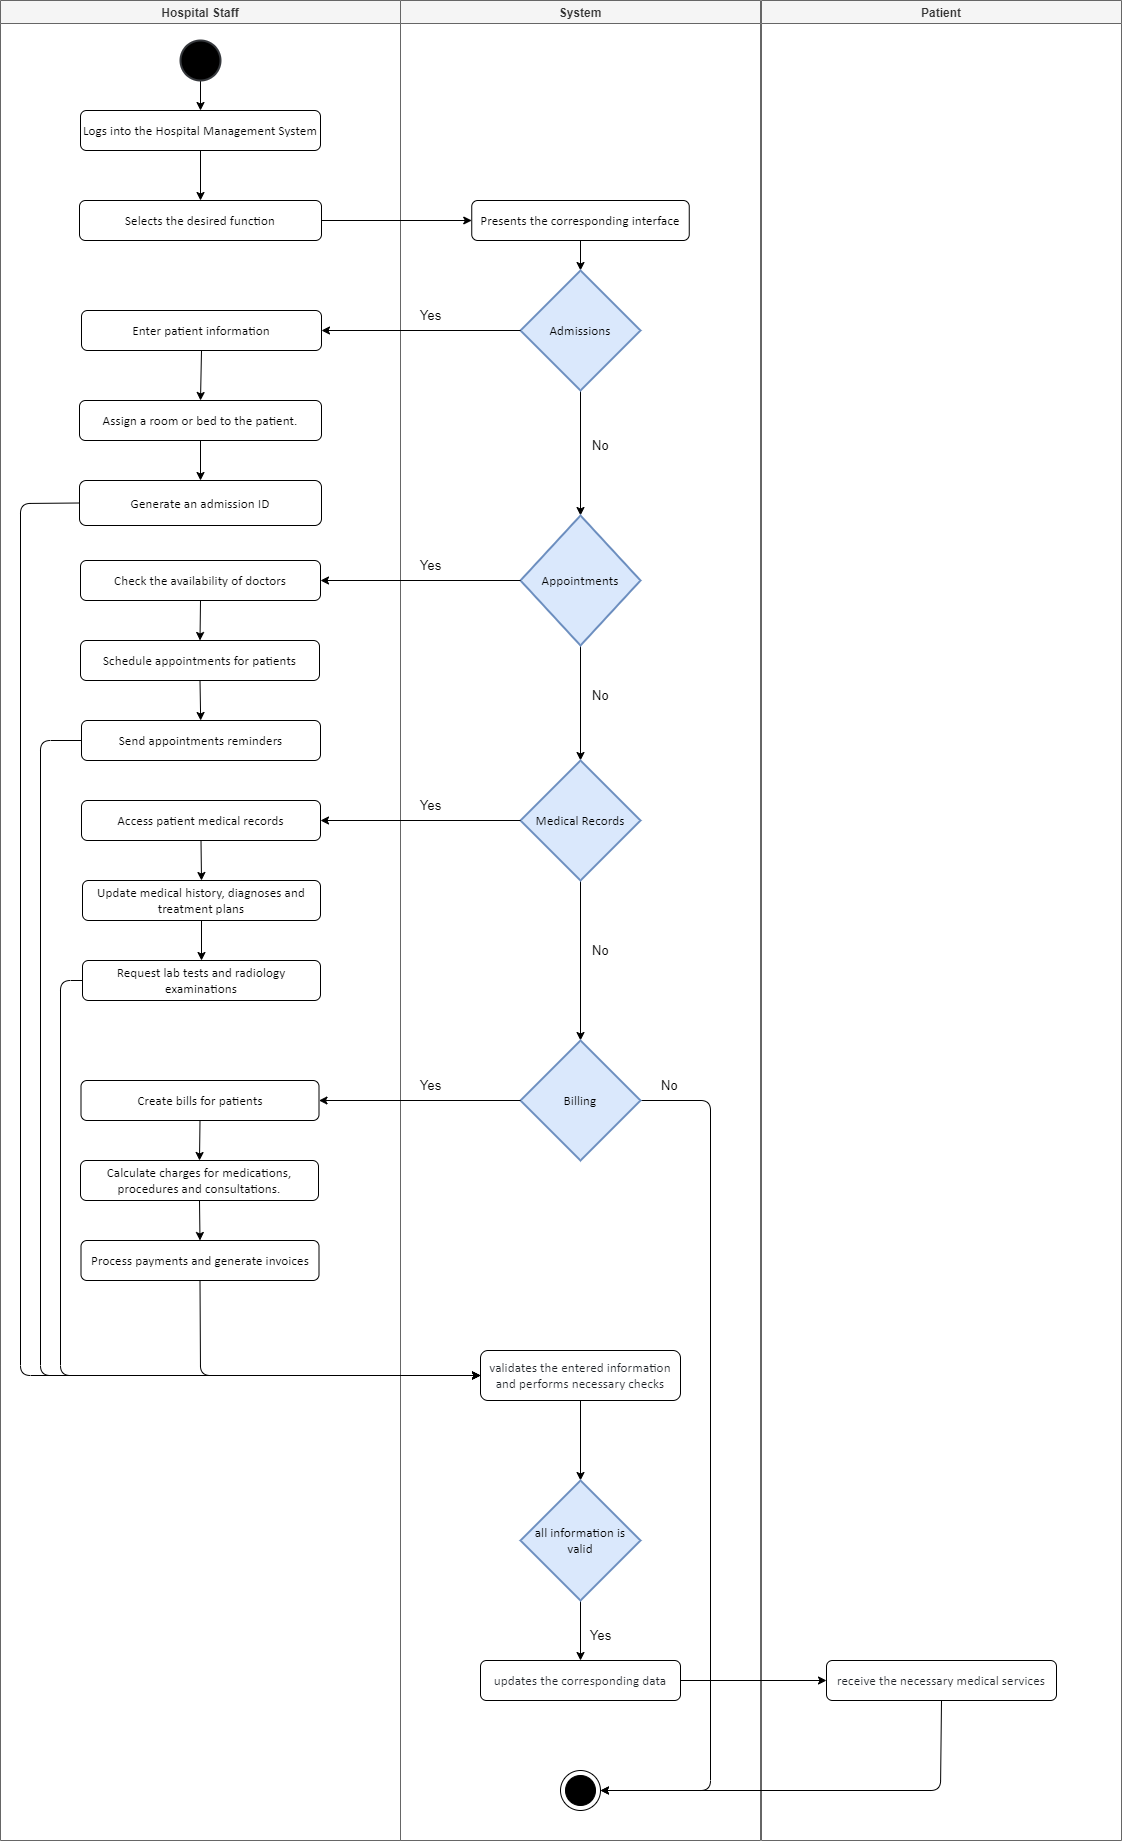

The diagram above was exported from draw.io. Its source (the exported page's mxGraphModel, read from the mxfile embedded in the PNG):
<mxGraphModel dx="1002" dy="568" grid="1" gridSize="10" guides="1" tooltips="1" connect="1" arrows="1" fold="1" page="1" pageScale="1" pageWidth="827" pageHeight="1169" background="#ffffff" math="0" shadow="0">
  <root>
    <mxCell id="0" />
    <mxCell id="1" parent="0" />
    <mxCell id="2" value="System" style="swimlane;fontColor=#333333;fillColor=#f5f5f5;strokeColor=#666666;" vertex="1" parent="1">
      <mxGeometry x="520" y="40" width="360" height="1840" as="geometry" />
    </mxCell>
    <mxCell id="46" style="edgeStyle=none;html=1;exitX=0.5;exitY=1;exitDx=0;exitDy=0;entryX=0.5;entryY=0;entryDx=0;entryDy=0;entryPerimeter=0;strokeColor=#000000;fontSize=13.33333;" edge="1" parent="2" source="3" target="24">
      <mxGeometry relative="1" as="geometry" />
    </mxCell>
    <mxCell id="3" value="&lt;span id=&quot;docs-internal-guid-7ff62794-7fff-6938-96d5-846f6df7d2dc&quot;&gt;&lt;span style=&quot;font-size: 10pt; font-family: Calibri, sans-serif; background-color: transparent; font-variant-numeric: normal; font-variant-east-asian: normal; vertical-align: baseline;&quot;&gt;Presents the corresponding interface&lt;/span&gt;&lt;/span&gt;" style="shape=rect;html=1;rounded=1;whiteSpace=wrap;align=center;strokeColor=#000000;fontColor=#000000;fillColor=#FFFFFF;" vertex="1" parent="2">
      <mxGeometry x="71.25" y="200" width="217.5" height="40" as="geometry" />
    </mxCell>
    <mxCell id="54" style="edgeStyle=none;html=1;exitX=0.5;exitY=1;exitDx=0;exitDy=0;exitPerimeter=0;strokeColor=#000000;fontSize=13.33333;" edge="1" parent="2" source="24" target="27">
      <mxGeometry relative="1" as="geometry" />
    </mxCell>
    <mxCell id="24" value="&lt;font face=&quot;Calibri, sans-serif&quot; color=&quot;#000000&quot;&gt;&lt;span style=&quot;font-size: 13.3333px;&quot;&gt;Admissions&lt;/span&gt;&lt;/font&gt;" style="strokeWidth=2;html=1;shape=mxgraph.flowchart.decision;whiteSpace=wrap;strokeColor=#6c8ebf;fillColor=#dae8fc;" vertex="1" parent="2">
      <mxGeometry x="120" y="270" width="120" height="120" as="geometry" />
    </mxCell>
    <mxCell id="78" style="edgeStyle=none;html=1;exitX=0.5;exitY=1;exitDx=0;exitDy=0;entryX=0.5;entryY=0;entryDx=0;entryDy=0;entryPerimeter=0;strokeColor=#000000;fontSize=13.33333;fontColor=#000000;" edge="1" parent="2" source="26" target="63">
      <mxGeometry relative="1" as="geometry" />
    </mxCell>
    <mxCell id="26" value="&lt;span style=&quot;color: rgb(31, 35, 40); text-align: left; background-color: rgb(255, 255, 255);&quot;&gt;&lt;font face=&quot;Calibri, sans serif&quot; style=&quot;font-size: 13.3333px;&quot;&gt;validates the entered information and performs necessary checks&lt;/font&gt;&lt;/span&gt;" style="shape=rect;html=1;rounded=1;whiteSpace=wrap;align=center;strokeColor=#000000;fontColor=#000000;fillColor=#FFFFFF;" vertex="1" parent="2">
      <mxGeometry x="80" y="1350" width="200" height="50" as="geometry" />
    </mxCell>
    <mxCell id="56" style="edgeStyle=none;html=1;exitX=0.5;exitY=1;exitDx=0;exitDy=0;exitPerimeter=0;entryX=0.5;entryY=0;entryDx=0;entryDy=0;entryPerimeter=0;strokeColor=#000000;fontSize=13.33333;" edge="1" parent="2" source="27" target="32">
      <mxGeometry relative="1" as="geometry" />
    </mxCell>
    <mxCell id="27" value="&lt;font face=&quot;Calibri, sans-serif&quot; color=&quot;#000000&quot;&gt;&lt;span style=&quot;font-size: 13.3333px;&quot;&gt;Appointments&lt;/span&gt;&lt;/font&gt;" style="strokeWidth=2;html=1;shape=mxgraph.flowchart.decision;whiteSpace=wrap;strokeColor=#6c8ebf;fillColor=#dae8fc;" vertex="1" parent="2">
      <mxGeometry x="120" y="515" width="120" height="130" as="geometry" />
    </mxCell>
    <mxCell id="60" style="edgeStyle=none;html=1;exitX=0.5;exitY=1;exitDx=0;exitDy=0;exitPerimeter=0;entryX=0.5;entryY=0;entryDx=0;entryDy=0;entryPerimeter=0;strokeColor=#000000;fontSize=13.33333;" edge="1" parent="2" source="32" target="38">
      <mxGeometry relative="1" as="geometry" />
    </mxCell>
    <mxCell id="32" value="&lt;font face=&quot;Calibri, sans-serif&quot; color=&quot;#000000&quot;&gt;&lt;span style=&quot;font-size: 13.3333px;&quot;&gt;Medical Records&lt;/span&gt;&lt;/font&gt;" style="strokeWidth=2;html=1;shape=mxgraph.flowchart.decision;whiteSpace=wrap;strokeColor=#6c8ebf;fillColor=#dae8fc;" vertex="1" parent="2">
      <mxGeometry x="120" y="760" width="120" height="120" as="geometry" />
    </mxCell>
    <mxCell id="112" style="edgeStyle=none;html=1;exitX=1;exitY=0.5;exitDx=0;exitDy=0;exitPerimeter=0;entryX=1;entryY=0.5;entryDx=0;entryDy=0;entryPerimeter=0;strokeColor=#000000;fontSize=13.33333;fontColor=#000000;" edge="1" parent="2" source="38" target="19">
      <mxGeometry relative="1" as="geometry">
        <Array as="points">
          <mxPoint x="310" y="1100" />
          <mxPoint x="310" y="1790" />
        </Array>
      </mxGeometry>
    </mxCell>
    <mxCell id="38" value="&lt;font face=&quot;Calibri, sans-serif&quot; color=&quot;#000000&quot;&gt;&lt;span style=&quot;font-size: 13.3333px;&quot;&gt;Billing&lt;/span&gt;&lt;/font&gt;" style="strokeWidth=2;html=1;shape=mxgraph.flowchart.decision;whiteSpace=wrap;strokeColor=#6c8ebf;fillColor=#dae8fc;" vertex="1" parent="2">
      <mxGeometry x="120" y="1040" width="120" height="120" as="geometry" />
    </mxCell>
    <mxCell id="76" style="edgeStyle=none;html=1;exitX=0.5;exitY=1;exitDx=0;exitDy=0;exitPerimeter=0;strokeColor=#000000;fontSize=13.33333;fontColor=#000000;" edge="1" parent="2" source="63" target="64">
      <mxGeometry relative="1" as="geometry" />
    </mxCell>
    <mxCell id="63" value="&lt;font face=&quot;Calibri, sans-serif&quot; color=&quot;#000000&quot;&gt;&lt;span style=&quot;font-size: 13.3333px;&quot;&gt;all information is valid&lt;/span&gt;&lt;/font&gt;" style="strokeWidth=2;html=1;shape=mxgraph.flowchart.decision;whiteSpace=wrap;strokeColor=#6c8ebf;fillColor=#dae8fc;" vertex="1" parent="2">
      <mxGeometry x="120" y="1480" width="120" height="120" as="geometry" />
    </mxCell>
    <mxCell id="64" value="&lt;span style=&quot;color: rgb(31, 35, 40); text-align: left; background-color: rgb(255, 255, 255);&quot;&gt;&lt;font face=&quot;Calibri, sans serif&quot; style=&quot;font-size: 13.3333px;&quot;&gt;updates the corresponding data&lt;/font&gt;&lt;/span&gt;" style="shape=rect;html=1;rounded=1;whiteSpace=wrap;align=center;strokeColor=#000000;fontColor=#000000;fillColor=#FFFFFF;" vertex="1" parent="2">
      <mxGeometry x="80" y="1660" width="200" height="40" as="geometry" />
    </mxCell>
    <mxCell id="70" value="No" style="text;html=1;align=center;verticalAlign=middle;resizable=0;points=[];autosize=1;strokeColor=none;fillColor=none;fontSize=13.33333;fontColor=#000000;" vertex="1" parent="2">
      <mxGeometry x="180" y="430" width="40" height="30" as="geometry" />
    </mxCell>
    <mxCell id="72" value="No" style="text;html=1;align=center;verticalAlign=middle;resizable=0;points=[];autosize=1;strokeColor=none;fillColor=none;fontSize=13.33333;fontColor=#000000;" vertex="1" parent="2">
      <mxGeometry x="180" y="680" width="40" height="30" as="geometry" />
    </mxCell>
    <mxCell id="74" value="No" style="text;html=1;align=center;verticalAlign=middle;resizable=0;points=[];autosize=1;strokeColor=none;fillColor=none;fontSize=13.33333;fontColor=#000000;" vertex="1" parent="2">
      <mxGeometry x="180" y="935" width="40" height="30" as="geometry" />
    </mxCell>
    <mxCell id="75" value="Yes" style="text;html=1;align=center;verticalAlign=middle;resizable=0;points=[];autosize=1;strokeColor=none;fillColor=none;fontSize=13.33333;fontColor=#000000;" vertex="1" parent="2">
      <mxGeometry x="10" y="1070" width="40" height="30" as="geometry" />
    </mxCell>
    <mxCell id="73" value="Yes" style="text;html=1;align=center;verticalAlign=middle;resizable=0;points=[];autosize=1;strokeColor=none;fillColor=none;fontSize=13.33333;fontColor=#000000;" vertex="1" parent="2">
      <mxGeometry x="10" y="790" width="40" height="30" as="geometry" />
    </mxCell>
    <mxCell id="71" value="Yes" style="text;html=1;align=center;verticalAlign=middle;resizable=0;points=[];autosize=1;strokeColor=none;fillColor=none;fontSize=13.33333;fontColor=#000000;" vertex="1" parent="2">
      <mxGeometry x="10" y="550" width="40" height="30" as="geometry" />
    </mxCell>
    <mxCell id="69" value="&lt;font color=&quot;#000000&quot;&gt;Yes&lt;/font&gt;" style="text;html=1;align=center;verticalAlign=middle;resizable=0;points=[];autosize=1;strokeColor=none;fillColor=none;fontSize=13.33333;" vertex="1" parent="2">
      <mxGeometry x="10" y="300" width="40" height="30" as="geometry" />
    </mxCell>
    <mxCell id="19" value="" style="shape=mxgraph.sysml.actFinal;html=1;verticalLabelPosition=bottom;labelBackgroundColor=#ffffff;verticalAlign=top;strokeColor=#000000;fontColor=#000000;fillColor=#FFFFFF;" vertex="1" parent="2">
      <mxGeometry x="160" y="1770" width="40" height="40" as="geometry" />
    </mxCell>
    <mxCell id="80" value="Yes" style="text;html=1;align=center;verticalAlign=middle;resizable=0;points=[];autosize=1;strokeColor=none;fillColor=none;fontSize=13.33333;fontColor=#000000;" vertex="1" parent="2">
      <mxGeometry x="180" y="1620" width="40" height="30" as="geometry" />
    </mxCell>
    <mxCell id="113" value="No" style="text;html=1;align=center;verticalAlign=middle;resizable=0;points=[];autosize=1;strokeColor=none;fillColor=none;fontSize=13.33333;fontColor=#000000;" vertex="1" parent="2">
      <mxGeometry x="248.75" y="1070" width="40" height="30" as="geometry" />
    </mxCell>
    <mxCell id="9" value="Hospital Staff" style="swimlane;fontColor=#333333;fillColor=#f5f5f5;strokeColor=#666666;" vertex="1" parent="1">
      <mxGeometry x="120" y="40" width="400" height="1840" as="geometry" />
    </mxCell>
    <mxCell id="10" value="&lt;font face=&quot;Calibri, sans-serif&quot;&gt;&lt;span style=&quot;font-size: 13.3333px;&quot;&gt;Selects the desired function&lt;/span&gt;&lt;/font&gt;" style="shape=rect;html=1;rounded=1;whiteSpace=wrap;align=center;strokeColor=#000000;fontColor=#000000;fillColor=#FFFFFF;" vertex="1" parent="9">
      <mxGeometry x="79" y="200" width="242" height="40" as="geometry" />
    </mxCell>
    <mxCell id="44" style="edgeStyle=none;html=1;exitX=0.5;exitY=1;exitDx=0;exitDy=0;entryX=0.5;entryY=0;entryDx=0;entryDy=0;strokeColor=#000000;fontSize=13.33333;" edge="1" parent="9" source="12" target="10">
      <mxGeometry relative="1" as="geometry" />
    </mxCell>
    <mxCell id="12" value="&lt;font face=&quot;Calibri, sans-serif&quot;&gt;&lt;span style=&quot;font-size: 13.3333px;&quot;&gt;Logs into the Hospital Management System&lt;/span&gt;&lt;/font&gt;" style="shape=rect;html=1;rounded=1;whiteSpace=wrap;align=center;strokeColor=#000000;fontColor=#000000;fillColor=#FFFFFF;" vertex="1" parent="9">
      <mxGeometry x="80" y="110" width="240" height="40" as="geometry" />
    </mxCell>
    <mxCell id="49" style="edgeStyle=none;html=1;exitX=0.5;exitY=1;exitDx=0;exitDy=0;entryX=0.5;entryY=0;entryDx=0;entryDy=0;strokeColor=#000000;fontSize=13.33333;" edge="1" parent="9" source="14" target="25">
      <mxGeometry relative="1" as="geometry" />
    </mxCell>
    <mxCell id="14" value="&lt;span id=&quot;docs-internal-guid-d7bdf681-7fff-85b6-305f-a4ba5f506ffc&quot;&gt;&lt;span style=&quot;font-size: 10pt; font-family: Calibri, sans-serif; background-color: transparent; font-variant-numeric: normal; font-variant-east-asian: normal; vertical-align: baseline;&quot;&gt;Assign a room or bed to the patient.&lt;/span&gt;&lt;/span&gt;" style="shape=rect;html=1;rounded=1;whiteSpace=wrap;align=center;strokeColor=#000000;fontColor=#000000;fillColor=#FFFFFF;" vertex="1" parent="9">
      <mxGeometry x="79" y="400" width="242" height="40" as="geometry" />
    </mxCell>
    <mxCell id="42" style="edgeStyle=none;html=1;entryX=0.5;entryY=0;entryDx=0;entryDy=0;strokeColor=#000000;fontSize=13.33333;" edge="1" parent="9" source="16" target="12">
      <mxGeometry relative="1" as="geometry" />
    </mxCell>
    <mxCell id="16" value="" style="shape=ellipse;html=1;fillColor=#000000;strokeWidth=2;verticalLabelPosition=bottom;verticalAlignment=top;perimeter=ellipsePerimeter;strokeColor=#36393d;" vertex="1" parent="9">
      <mxGeometry x="180" y="40" width="40" height="40" as="geometry" />
    </mxCell>
    <mxCell id="48" style="edgeStyle=none;html=1;exitX=0.5;exitY=1;exitDx=0;exitDy=0;entryX=0.5;entryY=0;entryDx=0;entryDy=0;strokeColor=#000000;fontSize=13.33333;" edge="1" parent="9" source="18" target="14">
      <mxGeometry relative="1" as="geometry" />
    </mxCell>
    <mxCell id="18" value="&lt;span id=&quot;docs-internal-guid-35f86c24-7fff-3f11-d6da-7a174b636c0c&quot;&gt;&lt;span style=&quot;font-size: 10pt; font-family: Calibri, sans-serif; background-color: transparent; font-variant-numeric: normal; font-variant-east-asian: normal; vertical-align: baseline;&quot;&gt;Enter patient information&lt;/span&gt;&lt;/span&gt;" style="shape=rect;html=1;rounded=1;whiteSpace=wrap;align=center;strokeColor=#000000;fontColor=#000000;fillColor=#FFFFFF;" vertex="1" parent="9">
      <mxGeometry x="81" y="310" width="240" height="40" as="geometry" />
    </mxCell>
    <mxCell id="25" value="&lt;span id=&quot;docs-internal-guid-d7bdf681-7fff-85b6-305f-a4ba5f506ffc&quot;&gt;&lt;span style=&quot;font-size: 10pt; font-family: Calibri, sans-serif; background-color: transparent; font-variant-numeric: normal; font-variant-east-asian: normal; vertical-align: baseline;&quot;&gt;Generate an admission ID&lt;/span&gt;&lt;/span&gt;" style="shape=rect;html=1;rounded=1;whiteSpace=wrap;align=center;strokeColor=#000000;fontColor=#000000;fillColor=#FFFFFF;" vertex="1" parent="9">
      <mxGeometry x="79" y="480" width="242" height="45" as="geometry" />
    </mxCell>
    <mxCell id="52" style="edgeStyle=none;html=1;exitX=0.5;exitY=1;exitDx=0;exitDy=0;entryX=0.5;entryY=0;entryDx=0;entryDy=0;strokeColor=#000000;fontSize=13.33333;" edge="1" parent="9" source="28" target="29">
      <mxGeometry relative="1" as="geometry" />
    </mxCell>
    <mxCell id="28" value="&lt;span id=&quot;docs-internal-guid-d7bdf681-7fff-85b6-305f-a4ba5f506ffc&quot;&gt;&lt;span style=&quot;font-size: 10pt; font-family: Calibri, sans-serif; background-color: transparent; font-variant-numeric: normal; font-variant-east-asian: normal; vertical-align: baseline;&quot;&gt;Check the availability of doctors&lt;/span&gt;&lt;/span&gt;" style="shape=rect;html=1;rounded=1;whiteSpace=wrap;align=center;strokeColor=#000000;fontColor=#000000;fillColor=#FFFFFF;" vertex="1" parent="9">
      <mxGeometry x="80" y="560" width="240" height="40" as="geometry" />
    </mxCell>
    <mxCell id="53" style="edgeStyle=none;html=1;exitX=0.5;exitY=1;exitDx=0;exitDy=0;strokeColor=#000000;fontSize=13.33333;" edge="1" parent="9" source="29" target="30">
      <mxGeometry relative="1" as="geometry" />
    </mxCell>
    <mxCell id="29" value="&lt;span id=&quot;docs-internal-guid-d7bdf681-7fff-85b6-305f-a4ba5f506ffc&quot;&gt;&lt;span style=&quot;font-size: 10pt; font-family: Calibri, sans-serif; background-color: transparent; font-variant-numeric: normal; font-variant-east-asian: normal; vertical-align: baseline;&quot;&gt;Schedule appointments for patients&lt;/span&gt;&lt;/span&gt;" style="shape=rect;html=1;rounded=1;whiteSpace=wrap;align=center;strokeColor=#000000;fontColor=#000000;fillColor=#FFFFFF;" vertex="1" parent="9">
      <mxGeometry x="80" y="640" width="239" height="40" as="geometry" />
    </mxCell>
    <mxCell id="30" value="&lt;span id=&quot;docs-internal-guid-d7bdf681-7fff-85b6-305f-a4ba5f506ffc&quot;&gt;&lt;span style=&quot;font-size: 10pt; font-family: Calibri, sans-serif; background-color: transparent; font-variant-numeric: normal; font-variant-east-asian: normal; vertical-align: baseline;&quot;&gt;Send appointments reminders&lt;/span&gt;&lt;/span&gt;" style="shape=rect;html=1;rounded=1;whiteSpace=wrap;align=center;strokeColor=#000000;fontColor=#000000;fillColor=#FFFFFF;" vertex="1" parent="9">
      <mxGeometry x="81" y="720" width="239" height="40" as="geometry" />
    </mxCell>
    <mxCell id="57" style="edgeStyle=none;html=1;exitX=0.5;exitY=1;exitDx=0;exitDy=0;entryX=0.5;entryY=0;entryDx=0;entryDy=0;strokeColor=#000000;fontSize=13.33333;" edge="1" parent="9" source="31" target="33">
      <mxGeometry relative="1" as="geometry" />
    </mxCell>
    <mxCell id="31" value="&lt;font face=&quot;Calibri, sans-serif&quot;&gt;&lt;span style=&quot;font-size: 13.3333px;&quot;&gt;Access patient medical records&lt;/span&gt;&lt;/font&gt;" style="shape=rect;html=1;rounded=1;whiteSpace=wrap;align=center;strokeColor=#000000;fontColor=#000000;fillColor=#FFFFFF;" vertex="1" parent="9">
      <mxGeometry x="81" y="800" width="239" height="40" as="geometry" />
    </mxCell>
    <mxCell id="58" style="edgeStyle=none;html=1;exitX=0.5;exitY=1;exitDx=0;exitDy=0;entryX=0.5;entryY=0;entryDx=0;entryDy=0;strokeColor=#000000;fontSize=13.33333;" edge="1" parent="9" source="33" target="34">
      <mxGeometry relative="1" as="geometry" />
    </mxCell>
    <mxCell id="33" value="&lt;font face=&quot;Calibri, sans-serif&quot;&gt;&lt;span style=&quot;font-size: 13.3333px;&quot;&gt;Update medical history, diagnoses and treatment plans&lt;/span&gt;&lt;/font&gt;" style="shape=rect;html=1;rounded=1;whiteSpace=wrap;align=center;strokeColor=#000000;fontColor=#000000;fillColor=#FFFFFF;" vertex="1" parent="9">
      <mxGeometry x="82" y="880" width="238" height="40" as="geometry" />
    </mxCell>
    <mxCell id="34" value="&lt;font face=&quot;Calibri, sans-serif&quot;&gt;&lt;span style=&quot;font-size: 13.3333px;&quot;&gt;Request lab tests and radiology examinations&lt;/span&gt;&lt;/font&gt;" style="shape=rect;html=1;rounded=1;whiteSpace=wrap;align=center;strokeColor=#000000;fontColor=#000000;fillColor=#FFFFFF;" vertex="1" parent="9">
      <mxGeometry x="82" y="960" width="238" height="40" as="geometry" />
    </mxCell>
    <mxCell id="61" style="edgeStyle=none;html=1;exitX=0.5;exitY=1;exitDx=0;exitDy=0;entryX=0.5;entryY=0;entryDx=0;entryDy=0;strokeColor=#000000;fontSize=13.33333;" edge="1" parent="9" source="35" target="36">
      <mxGeometry relative="1" as="geometry" />
    </mxCell>
    <mxCell id="35" value="&lt;font face=&quot;Calibri, sans-serif&quot;&gt;&lt;span style=&quot;font-size: 13.3333px;&quot;&gt;Create bills for patients&lt;/span&gt;&lt;/font&gt;" style="shape=rect;html=1;rounded=1;whiteSpace=wrap;align=center;strokeColor=#000000;fontColor=#000000;fillColor=#FFFFFF;" vertex="1" parent="9">
      <mxGeometry x="80.5" y="1080" width="238" height="40" as="geometry" />
    </mxCell>
    <mxCell id="62" style="edgeStyle=none;html=1;exitX=0.5;exitY=1;exitDx=0;exitDy=0;entryX=0.5;entryY=0;entryDx=0;entryDy=0;strokeColor=#000000;fontSize=13.33333;" edge="1" parent="9" source="36" target="37">
      <mxGeometry relative="1" as="geometry" />
    </mxCell>
    <mxCell id="36" value="&lt;font face=&quot;Calibri, sans-serif&quot;&gt;&lt;span style=&quot;font-size: 13.3333px;&quot;&gt;Calculate charges for medications, procedures and consultations.&lt;/span&gt;&lt;/font&gt;" style="shape=rect;html=1;rounded=1;whiteSpace=wrap;align=center;strokeColor=#000000;fontColor=#000000;fillColor=#FFFFFF;" vertex="1" parent="9">
      <mxGeometry x="80" y="1160" width="238" height="40" as="geometry" />
    </mxCell>
    <mxCell id="37" value="&lt;font face=&quot;Calibri, sans-serif&quot;&gt;&lt;span style=&quot;font-size: 13.3333px;&quot;&gt;Process payments and generate invoices&lt;/span&gt;&lt;/font&gt;" style="shape=rect;html=1;rounded=1;whiteSpace=wrap;align=center;strokeColor=#000000;fontColor=#000000;fillColor=#FFFFFF;" vertex="1" parent="9">
      <mxGeometry x="80.5" y="1240" width="238" height="40" as="geometry" />
    </mxCell>
    <mxCell id="45" style="edgeStyle=none;html=1;exitX=1;exitY=0.5;exitDx=0;exitDy=0;entryX=0;entryY=0.5;entryDx=0;entryDy=0;strokeColor=#000000;fontSize=13.33333;" edge="1" parent="1" source="10" target="3">
      <mxGeometry relative="1" as="geometry" />
    </mxCell>
    <mxCell id="47" style="edgeStyle=none;html=1;exitX=0;exitY=0.5;exitDx=0;exitDy=0;exitPerimeter=0;entryX=1;entryY=0.5;entryDx=0;entryDy=0;strokeColor=#000000;fontSize=13.33333;" edge="1" parent="1" source="24" target="18">
      <mxGeometry relative="1" as="geometry" />
    </mxCell>
    <mxCell id="50" style="edgeStyle=none;html=1;exitX=0;exitY=0.5;exitDx=0;exitDy=0;exitPerimeter=0;entryX=1;entryY=0.5;entryDx=0;entryDy=0;strokeColor=#000000;fontSize=13.33333;" edge="1" parent="1" source="27" target="28">
      <mxGeometry relative="1" as="geometry" />
    </mxCell>
    <mxCell id="55" style="edgeStyle=none;html=1;exitX=0;exitY=0.5;exitDx=0;exitDy=0;exitPerimeter=0;entryX=1;entryY=0.5;entryDx=0;entryDy=0;strokeColor=#000000;fontSize=13.33333;" edge="1" parent="1" source="32" target="31">
      <mxGeometry relative="1" as="geometry" />
    </mxCell>
    <mxCell id="59" style="edgeStyle=none;html=1;exitX=0;exitY=0.5;exitDx=0;exitDy=0;exitPerimeter=0;entryX=1;entryY=0.5;entryDx=0;entryDy=0;strokeColor=#000000;fontSize=13.33333;" edge="1" parent="1" source="38" target="35">
      <mxGeometry relative="1" as="geometry" />
    </mxCell>
    <mxCell id="65" style="edgeStyle=none;html=1;exitX=0.5;exitY=1;exitDx=0;exitDy=0;entryX=0;entryY=0.5;entryDx=0;entryDy=0;strokeColor=#000000;fontSize=13.33333;" edge="1" parent="1" source="37" target="26">
      <mxGeometry relative="1" as="geometry">
        <Array as="points">
          <mxPoint x="320" y="1415" />
        </Array>
      </mxGeometry>
    </mxCell>
    <mxCell id="66" style="edgeStyle=none;html=1;exitX=0;exitY=0.5;exitDx=0;exitDy=0;entryX=0;entryY=0.5;entryDx=0;entryDy=0;strokeColor=#000000;fontSize=13.33333;" edge="1" parent="1" source="34" target="26">
      <mxGeometry relative="1" as="geometry">
        <Array as="points">
          <mxPoint x="180" y="1020" />
          <mxPoint x="180" y="1415" />
        </Array>
      </mxGeometry>
    </mxCell>
    <mxCell id="67" style="edgeStyle=none;html=1;exitX=0;exitY=0.5;exitDx=0;exitDy=0;entryX=0;entryY=0.5;entryDx=0;entryDy=0;strokeColor=#000000;fontSize=13.33333;" edge="1" parent="1" source="30" target="26">
      <mxGeometry relative="1" as="geometry">
        <Array as="points">
          <mxPoint x="160" y="780" />
          <mxPoint x="160" y="1415" />
        </Array>
      </mxGeometry>
    </mxCell>
    <mxCell id="68" style="edgeStyle=none;html=1;exitX=0;exitY=0.5;exitDx=0;exitDy=0;entryX=0;entryY=0.5;entryDx=0;entryDy=0;strokeColor=#000000;fontSize=13.33333;" edge="1" parent="1" source="25" target="26">
      <mxGeometry relative="1" as="geometry">
        <Array as="points">
          <mxPoint x="140" y="543" />
          <mxPoint x="140" y="1415" />
        </Array>
      </mxGeometry>
    </mxCell>
    <mxCell id="85" value="Patient" style="swimlane;fontColor=#333333;fillColor=#f5f5f5;strokeColor=#666666;startSize=23;" vertex="1" parent="1">
      <mxGeometry x="881" y="40" width="360" height="1840" as="geometry" />
    </mxCell>
    <mxCell id="109" value="&lt;span style=&quot;color: rgb(31, 35, 40); font-family: Calibri, &amp;quot;sans serif&amp;quot;; font-size: 13.3333px; text-align: left; background-color: rgb(255, 255, 255);&quot;&gt;receive the necessary medical services&lt;/span&gt;" style="shape=rect;html=1;rounded=1;whiteSpace=wrap;align=center;strokeColor=#000000;fontColor=#000000;fillColor=#FFFFFF;" vertex="1" parent="85">
      <mxGeometry x="65" y="1660" width="230" height="40" as="geometry" />
    </mxCell>
    <mxCell id="110" style="edgeStyle=none;html=1;exitX=1;exitY=0.5;exitDx=0;exitDy=0;entryX=0;entryY=0.5;entryDx=0;entryDy=0;strokeColor=#000000;fontSize=13.33333;fontColor=#000000;" edge="1" parent="1" source="64" target="109">
      <mxGeometry relative="1" as="geometry" />
    </mxCell>
    <mxCell id="111" style="edgeStyle=none;html=1;exitX=0.5;exitY=1;exitDx=0;exitDy=0;entryX=1;entryY=0.5;entryDx=0;entryDy=0;entryPerimeter=0;strokeColor=#000000;fontSize=13.33333;fontColor=#000000;" edge="1" parent="1" source="109" target="19">
      <mxGeometry relative="1" as="geometry">
        <Array as="points">
          <mxPoint x="1060" y="1830" />
        </Array>
      </mxGeometry>
    </mxCell>
  </root>
</mxGraphModel>